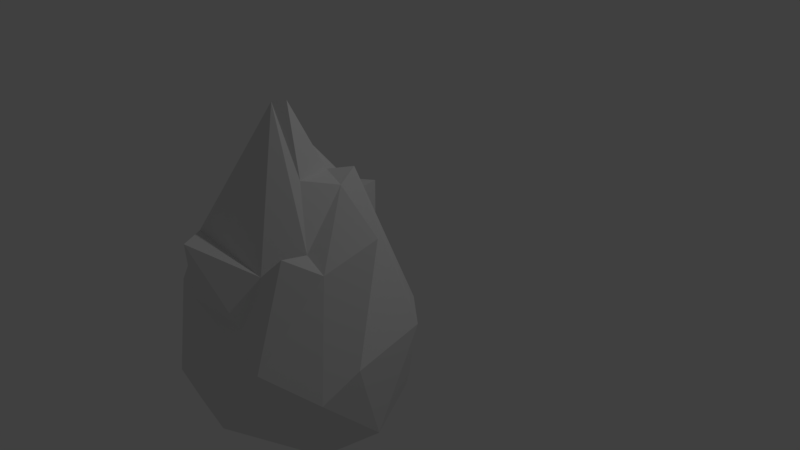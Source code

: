 # Source: iceburg.blend  (saved by Blender 2.79.0; exported with 4.5.12 LTS)
import bpy
from mathutils import Matrix  # noqa: F401  (used for matrix-valued properties, if any)

bpy.ops.wm.read_factory_settings(use_empty=True)
scene = bpy.context.scene
scene.name = 'Scene'

# ---- collections
col_collection_1 = bpy.data.collections.new('Collection 1'); scene.collection.children.link(col_collection_1)

# ---- world
world_world = bpy.data.worlds.new('World'); scene.world = world_world
world_world.color = (0.05088, 0.05088, 0.05088)
world_world.use_sun_shadow = False
world_world.sun_shadow_jitter_overblur = 0.0
world_world.cycles.sampling_method = 'MANUAL'

# ---- cameras
cam_camera = bpy.data.cameras.new('Camera')
cam_camera.clip_end = 100.0
cam_camera.lens = 35.0
cam_camera.sensor_width = 32.0
cam_camera.sensor_height = 18.0
cam_camera.ortho_scale = 7.314
cam_camera.dof.focus_distance = 0.0
cam_camera.dof.aperture_fstop = 128.0

# ---- lights
light_lamp = bpy.data.lights.new('Lamp', 'POINT')
light_lamp.transmission_factor = 0.0
light_lamp.cutoff_distance = 30.0
light_lamp.energy = 100.0
light_lamp.shadow_buffer_clip_start = 1.001
light_lamp.shadow_soft_size = 0.1
light_lamp.shadow_maximum_resolution = 0.006
light_lamp.use_absolute_resolution = True

# ---- meshes
me_icosphere_001 = bpy.data.meshes.new('Icosphere.001')
me_icosphere_001.from_pydata([(-0.4397, -0.2151, -2.34), (0.6362, -0.7976, -1.697), (-0.7817, -1.29, -1.298), (-1.326, -0.1401, -1.032), (-0.9281, 1.127, -1.066), (0.6454, 0.9343, -1.725), (0.4777, -0.9393, 0.2491), (-1.058, -0.5488, 0.3464), (-0.959, 0.4012, 0.8081), (0.2403, 0.7795, 0.5532), (0.6426, 0.1069, 1.211), (0.03854, 0.0, 1.848), (-0.8134, -1.076, -1.77), (-0.6777, -0.8074, -1.998), (-0.4937, -0.4952, -2.09), (-0.1019, -0.204, -2.348), (0.1136, -0.3234, -2.464), (0.2816, -0.4748, -2.23), (0.5493, -1.163, -1.515), (0.1108, -1.26, -1.578), (-0.4412, -1.286, -1.534), (0.5738, 0.5418, -2.196), (0.5033, 0.03069, -2.392), (0.4809, -0.2921, -2.221), (-0.1489, 0.09902, -2.471), (0.1363, 0.4052, -2.498), (0.4923, 0.7841, -1.966), (-1.255, -0.2958, -1.468), (-0.9892, -0.3649, -1.916), (-0.7124, -0.3468, -2.211), (-0.9572, -1.123, -1.276), (-1.052, -0.8482, -1.044), (-1.193, -0.5356, -0.9804), (-1.083, 0.6926, -1.823), (-0.9095, 0.2114, -2.442), (-0.5734, -0.05069, -2.396), (-1.436, 0.2169, -1.24), (-1.364, 0.5777, -1.234), (-1.175, 0.8975, -1.148), (-0.4472, 1.163, -1.332), (0.2723, 1.183, -1.639), (0.4776, 1.117, -1.725), (1.182, -0.243, -0.1501), (1.247, -0.6927, -0.6978), (1.095, -0.7774, -1.177), (0.9751, 0.7307, -1.517), (1.28, 0.3174, -0.4826), (0.6813, 0.2528, 1.116), (0.3528, -1.12, -0.2351), (0.009227, -1.236, -0.5301), (-0.4872, -1.31, -0.8244), (0.7741, -1.124, -0.8774), (0.8135, -1.19, -0.4825), (0.6652, -0.9213, 0.2186), (-1.204, -0.4765, 0.2163), (-1.319, -0.4063, -0.1021), (-1.33, -0.2985, -0.5865), (-0.7672, -1.183, -0.7131), (-1.006, -1.047, -0.3522), (-1.08, -0.7771, 0.01856), (-1.029, 0.5526, 0.5027), (-1.083, 0.9393, -0.1995), (-1.097, 1.163, -0.6972), (-1.431, 0.1675, -0.6599), (-1.461, 0.2643, 0.2092), (-1.187, 0.2951, 0.8215), (0.5071, 0.8575, 0.1641), (0.9118, 0.9496, -0.5784), (0.6694, 1.1, -1.483), (-0.7451, 1.287, -0.8088), (-0.09106, 1.191, -0.404), (0.1305, 0.8875, 0.3782), (1.166, 0.1189, 0.7294), (1.012, -0.3485, 0.4851), (0.6748, -0.7237, 0.6071), (-0.3357, -1.289, 0.5984), (-0.6978, -0.8935, 0.5269), (-0.8814, -0.7207, 0.3902), (-1.136, -0.2286, 0.6436), (-1.224, 0.1547, 0.8712), (-1.105, 0.2427, 0.8214), (-0.5448, 0.9439, 0.5826), (-0.07795, 1.174, 0.718), (0.03473, 0.8185, 0.7524), (0.4606, 0.7064, 0.5279), (0.5351, 0.5071, 1.024), (0.5872, 0.2407, 1.296), (0.1265, -0.2389, 2.045), (0.1936, -0.5016, 1.382), (0.4136, -0.7917, 0.3561), (0.5663, 0.124, 1.192), (0.3806, 0.1233, 1.225), (0.2708, -0.0001638, 1.407), (-0.1628, -0.1476, 1.855), (-0.4868, -0.3135, 0.9325), (-0.8527, -0.453, 0.5782), (-0.211, 0.1419, 1.571), (-0.4422, 0.3022, 1.419), (-0.777, 0.4579, 0.7654), (0.07496, 0.2373, 1.102), (0.1538, 0.5016, 0.8203), (0.2085, 0.6654, 0.7402), (0.2869, 0.3296, 1.071), (0.4535, 0.3536, 1.246), (0.4425, 0.5528, 0.7188), (-0.1509, 0.4199, 1.319), (0.005801, 0.8219, 0.7448), (-0.3119, 0.7629, 0.8944), (-0.4612, -0.004562, 1.316), (-0.8502, 0.1714, 0.8671), (-0.889, -0.1501, 0.7523), (-0.09964, -0.4253, 1.743), (-0.6044, -0.6412, 0.54), (-0.5219, -0.9668, 0.5578), (0.3855, -0.2594, 1.249), (0.7043, -0.4568, 0.5664), (0.7147, -0.06199, 0.9518), (0.6365, 0.4618, 1.017), (1.254, 0.672, -0.5545), (0.6964, 0.7465, 0.2242), (0.003004, 1.165, 0.5131), (-0.7062, 1.171, -0.3336), (-0.5269, 1.008, 0.2302), (-1.37, 0.2607, 0.8174), (-1.474, -0.02254, -0.1208), (-1.359, -0.02545, 0.5822), (-0.8288, -0.9305, 0.1463), (-0.6297, -1.208, -0.4634), (-0.4137, -1.163, -0.0159), (0.9244, -0.678, 0.2951), (0.9775, -1.036, -0.5675), (1.105, -0.6782, -0.2152), (0.5461, 0.9789, -0.2613), (0.4794, 1.265, -1.446), (-0.004817, 1.203, -1.06), (-1.305, 0.492, 0.1583), (-1.238, 0.8933, -0.6392), (-1.399, 0.5334, -0.6698), (-1.176, -0.7774, -0.2177), (-1.154, -0.6831, -0.5504), (-0.9756, -0.9734, -0.6309), (0.5484, -1.219, -0.4938), (-0.04413, -1.315, -0.8904), (0.4729, -1.288, -0.8342), (1.366, -0.1866, -0.72), (1.23, -0.2303, -1.591), (1.203, 0.2164, -1.715), (0.2776, 0.9379, -1.902), (-0.3909, 0.3014, -2.456), (-0.5599, 0.7151, -2.201), (-1.24, 0.3883, -1.864), (-0.8955, -0.05748, -2.23), (-1.335, 0.09411, -1.716), (-1.083, -0.6559, -1.556), (-0.7988, -0.5848, -1.989), (-0.9431, -0.845, -1.766), (0.32, 0.2077, -2.653), (0.3229, -0.1405, -2.606), (0.1129, 0.02208, -2.721), (-0.4288, -1.057, -1.862), (-0.2777, -0.6978, -2.018), (0.1233, -0.936, -1.938)], [], [(0, 15, 14), (1, 17, 23), (0, 14, 29), (0, 29, 35), (0, 35, 24), (1, 23, 44), (2, 20, 50), (3, 32, 56), (4, 38, 62), (5, 41, 68), (1, 44, 51), (2, 50, 57), (3, 56, 63), (4, 62, 69), (5, 68, 45), (6, 74, 89), (7, 77, 95), (8, 80, 98), (9, 83, 101), (10, 86, 90), (92, 99, 11), (91, 102, 92), (90, 103, 91), (92, 102, 99), (102, 100, 99), (91, 103, 102), (103, 104, 102), (102, 104, 100), (104, 101, 100), (90, 86, 103), (86, 85, 103), (103, 85, 104), (85, 84, 104), (104, 84, 101), (84, 9, 101), (99, 96, 11), (100, 105, 99), (101, 106, 100), (99, 105, 96), (105, 97, 96), (100, 106, 105), (106, 107, 105), (105, 107, 97), (107, 98, 97), (101, 83, 106), (83, 82, 106), (106, 82, 107), (82, 81, 107), (107, 81, 98), (81, 8, 98), (96, 93, 11), (97, 108, 96), (98, 109, 97), (96, 108, 93), (108, 94, 93), (97, 109, 108), (109, 110, 108), (108, 110, 94), (110, 95, 94), (98, 80, 109), (80, 79, 109), (109, 79, 110), (79, 78, 110), (110, 78, 95), (78, 7, 95), (93, 87, 11), (94, 111, 93), (95, 112, 94), (93, 111, 87), (111, 88, 87), (94, 112, 111), (112, 113, 111), (111, 113, 88), (113, 89, 88), (95, 77, 112), (77, 76, 112), (112, 76, 113), (76, 75, 113), (113, 75, 89), (75, 6, 89), (87, 92, 11), (88, 114, 87), (89, 115, 88), (87, 114, 92), (114, 91, 92), (88, 115, 114), (115, 116, 114), (114, 116, 91), (116, 90, 91), (89, 74, 115), (74, 73, 115), (115, 73, 116), (73, 72, 116), (116, 72, 90), (72, 10, 90), (47, 86, 10), (46, 117, 47), (45, 118, 46), (47, 117, 86), (117, 85, 86), (46, 118, 117), (118, 119, 117), (117, 119, 85), (119, 84, 85), (45, 68, 118), (68, 67, 118), (118, 67, 119), (67, 66, 119), (119, 66, 84), (66, 9, 84), (71, 83, 9), (70, 120, 71), (69, 121, 70), (71, 120, 83), (120, 82, 83), (70, 121, 120), (121, 122, 120), (120, 122, 82), (122, 81, 82), (69, 62, 121), (62, 61, 121), (121, 61, 122), (61, 60, 122), (122, 60, 81), (60, 8, 81), (65, 80, 8), (64, 123, 65), (63, 124, 64), (65, 123, 80), (123, 79, 80), (64, 124, 123), (124, 125, 123), (123, 125, 79), (125, 78, 79), (63, 56, 124), (56, 55, 124), (124, 55, 125), (55, 54, 125), (125, 54, 78), (54, 7, 78), (59, 77, 7), (58, 126, 59), (57, 127, 58), (59, 126, 77), (126, 76, 77), (58, 127, 126), (127, 128, 126), (126, 128, 76), (128, 75, 76), (57, 50, 127), (50, 49, 127), (127, 49, 128), (49, 48, 128), (128, 48, 75), (48, 6, 75), (53, 74, 6), (52, 129, 53), (51, 130, 52), (53, 129, 74), (129, 73, 74), (52, 130, 129), (130, 131, 129), (129, 131, 73), (131, 72, 73), (51, 44, 130), (44, 43, 130), (130, 43, 131), (43, 42, 131), (131, 42, 72), (42, 10, 72), (66, 71, 9), (67, 132, 66), (68, 133, 67), (66, 132, 71), (132, 70, 71), (67, 133, 132), (133, 134, 132), (132, 134, 70), (134, 69, 70), (68, 41, 133), (41, 40, 133), (133, 40, 134), (40, 39, 134), (134, 39, 69), (39, 4, 69), (60, 65, 8), (61, 135, 60), (62, 136, 61), (60, 135, 65), (135, 64, 65), (61, 136, 135), (136, 137, 135), (135, 137, 64), (137, 63, 64), (62, 38, 136), (38, 37, 136), (136, 37, 137), (37, 36, 137), (137, 36, 63), (36, 3, 63), (54, 59, 7), (55, 138, 54), (56, 139, 55), (54, 138, 59), (138, 58, 59), (55, 139, 138), (139, 140, 138), (138, 140, 58), (140, 57, 58), (56, 32, 139), (32, 31, 139), (139, 31, 140), (31, 30, 140), (140, 30, 57), (30, 2, 57), (48, 53, 6), (49, 141, 48), (50, 142, 49), (48, 141, 53), (141, 52, 53), (49, 142, 141), (142, 143, 141), (141, 143, 52), (143, 51, 52), (50, 20, 142), (20, 19, 142), (142, 19, 143), (19, 18, 143), (143, 18, 51), (18, 1, 51), (42, 47, 10), (43, 144, 42), (44, 145, 43), (42, 144, 47), (144, 46, 47), (43, 145, 144), (145, 146, 144), (144, 146, 46), (146, 45, 46), (44, 23, 145), (23, 22, 145), (145, 22, 146), (22, 21, 146), (146, 21, 45), (21, 5, 45), (26, 41, 5), (25, 147, 26), (24, 148, 25), (26, 147, 41), (147, 40, 41), (25, 148, 147), (148, 149, 147), (147, 149, 40), (149, 39, 40), (24, 35, 148), (35, 34, 148), (148, 34, 149), (34, 33, 149), (149, 33, 39), (33, 4, 39), (33, 38, 4), (34, 150, 33), (35, 151, 34), (33, 150, 38), (150, 37, 38), (34, 151, 150), (151, 152, 150), (150, 152, 37), (152, 36, 37), (35, 29, 151), (29, 28, 151), (151, 28, 152), (28, 27, 152), (152, 27, 36), (27, 3, 36), (27, 32, 3), (28, 153, 27), (29, 154, 28), (27, 153, 32), (153, 31, 32), (28, 154, 153), (154, 155, 153), (153, 155, 31), (155, 30, 31), (29, 14, 154), (14, 13, 154), (154, 13, 155), (13, 12, 155), (155, 12, 30), (12, 2, 30), (21, 26, 5), (22, 156, 21), (23, 157, 22), (21, 156, 26), (156, 25, 26), (22, 157, 156), (157, 158, 156), (156, 158, 25), (158, 24, 25), (23, 17, 157), (17, 16, 157), (157, 16, 158), (16, 15, 158), (158, 15, 24), (15, 0, 24), (12, 20, 2), (13, 159, 12), (14, 160, 13), (12, 159, 20), (159, 19, 20), (13, 160, 159), (160, 161, 159), (159, 161, 19), (161, 18, 19), (14, 15, 160), (15, 16, 160), (160, 16, 161), (16, 17, 161), (161, 17, 18), (17, 1, 18)])
me_icosphere_001.use_remesh_preserve_volume = False
me_icosphere_001.use_remesh_preserve_attributes = False
me_icosphere_001.use_mirror_vertex_groups = False
me_icosphere_001.update()

# ---- objects
ob_icosphere = bpy.data.objects.new('Icosphere', me_icosphere_001)
ob_lamp = bpy.data.objects.new('Lamp', light_lamp)
ob_camera = bpy.data.objects.new('Camera', cam_camera)

# ---- transforms, parenting, visibility, modifiers, constraints
ob_icosphere.location = (0.2899, -1.264, 0.4427)
ob_icosphere.lineart.crease_threshold = 0.0
_m = ob_icosphere.modifiers.new('Decimate', 'DECIMATE')
_m.ratio = 0.3528
ob_lamp.location = (4.076, 1.005, 5.904)
ob_lamp.rotation_euler = (0.6503, 0.05522, 1.866)
ob_lamp.lock_rotations_4d = False
ob_lamp.empty_display_type = 'ARROWS'
ob_lamp.color = (0.0, 0.0, 0.0, 0.0)
ob_lamp.lineart.crease_threshold = 0.0
ob_camera.location = (7.481, -6.508, 5.344)
ob_camera.rotation_euler = (1.109, 0.0, 0.8149)
ob_camera.lock_rotations_4d = False
ob_camera.empty_display_type = 'ARROWS'
ob_camera.color = (0.0, 0.0, 0.0, 0.0)
ob_camera.display_type = 'WIRE'
ob_camera.lineart.crease_threshold = 0.0

# ---- collection membership
col_collection_1.objects.link(ob_icosphere)
col_collection_1.objects.link(ob_lamp)
col_collection_1.objects.link(ob_camera)

# ---- scene / render settings (as saved in the file)
scene.camera = ob_camera
scene.frame_start = 1; scene.frame_end = 250; scene.frame_set(1)
scene.render.engine = 'BLENDER_EEVEE_NEXT'
scene.render.resolution_percentage = 50
scene.render.dither_intensity = 0.0
scene.cycles.use_denoising = False
scene.cycles.samples = 128
scene.cycles.sampling_pattern = 'TABULATED_SOBOL'
scene.cycles.use_adaptive_sampling = False
scene.cycles.use_light_tree = False
scene.cycles.blur_glossy = 0.0
scene.cycles.sample_clamp_indirect = 0.0
scene.view_settings.view_transform = 'Standard'
bpy.context.view_layer.update()
